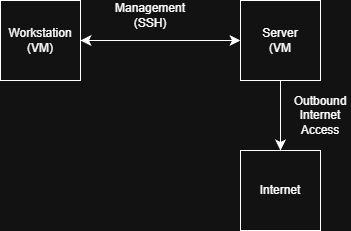

The diagram above was exported from draw.io. Its source (the exported page's mxGraphModel, read from the mxfile embedded in the PNG):
<mxGraphModel dx="1042" dy="770" grid="1" gridSize="10" guides="1" tooltips="1" connect="1" arrows="1" fold="1" page="1" pageScale="1" pageWidth="500" pageHeight="1700" math="0" shadow="0">
  <root>
    <mxCell id="0" />
    <mxCell id="1" parent="0" />
    <mxCell id="7kfsDNcampQc8rP3sBR6-1" parent="1" style="whiteSpace=wrap;html=1;aspect=fixed;" value="Workstation&lt;div&gt;(VM)&lt;/div&gt;" vertex="1">
      <mxGeometry height="80" width="80" x="80" y="210" as="geometry" />
    </mxCell>
    <mxCell id="7kfsDNcampQc8rP3sBR6-2" parent="1" style="whiteSpace=wrap;html=1;aspect=fixed;" value="Server&lt;div&gt;(VM&lt;/div&gt;" vertex="1">
      <mxGeometry height="80" width="80" x="320" y="210" as="geometry" />
    </mxCell>
    <mxCell id="7kfsDNcampQc8rP3sBR6-3" edge="1" parent="1" source="7kfsDNcampQc8rP3sBR6-1" style="endArrow=classic;startArrow=classic;html=1;rounded=0;fontSize=12;startSize=8;endSize=8;curved=1;exitX=1;exitY=0.5;exitDx=0;exitDy=0;entryX=0;entryY=0.5;entryDx=0;entryDy=0;" target="7kfsDNcampQc8rP3sBR6-2" value="">
      <mxGeometry height="50" relative="1" width="50" as="geometry">
        <mxPoint x="200" y="280" as="sourcePoint" />
        <mxPoint x="250" y="230" as="targetPoint" />
      </mxGeometry>
    </mxCell>
    <mxCell id="7kfsDNcampQc8rP3sBR6-4" parent="1" style="text;html=1;whiteSpace=wrap;strokeColor=none;fillColor=none;align=center;verticalAlign=middle;rounded=0;" value="Management&lt;div&gt;(SSH)&lt;/div&gt;" vertex="1">
      <mxGeometry height="30" width="60" x="200" y="210" as="geometry" />
    </mxCell>
    <mxCell id="7kfsDNcampQc8rP3sBR6-5" edge="1" parent="1" source="7kfsDNcampQc8rP3sBR6-2" style="endArrow=classic;html=1;rounded=0;fontSize=12;startSize=8;endSize=8;curved=1;exitX=0.5;exitY=1;exitDx=0;exitDy=0;entryX=0.5;entryY=0;entryDx=0;entryDy=0;" target="7kfsDNcampQc8rP3sBR6-7" value="">
      <mxGeometry height="50" relative="1" width="50" as="geometry">
        <mxPoint x="350" y="340" as="sourcePoint" />
        <mxPoint x="360" y="350" as="targetPoint" />
      </mxGeometry>
    </mxCell>
    <mxCell id="7kfsDNcampQc8rP3sBR6-6" parent="1" style="text;html=1;whiteSpace=wrap;strokeColor=none;fillColor=none;align=center;verticalAlign=middle;rounded=0;" value="Outbound&lt;div&gt;Internet Access&lt;/div&gt;" vertex="1">
      <mxGeometry height="30" width="60" x="370" y="310" as="geometry" />
    </mxCell>
    <mxCell id="7kfsDNcampQc8rP3sBR6-7" parent="1" style="whiteSpace=wrap;html=1;aspect=fixed;" value="Internet" vertex="1">
      <mxGeometry height="80" width="80" x="320" y="360" as="geometry" />
    </mxCell>
  </root>
</mxGraphModel>